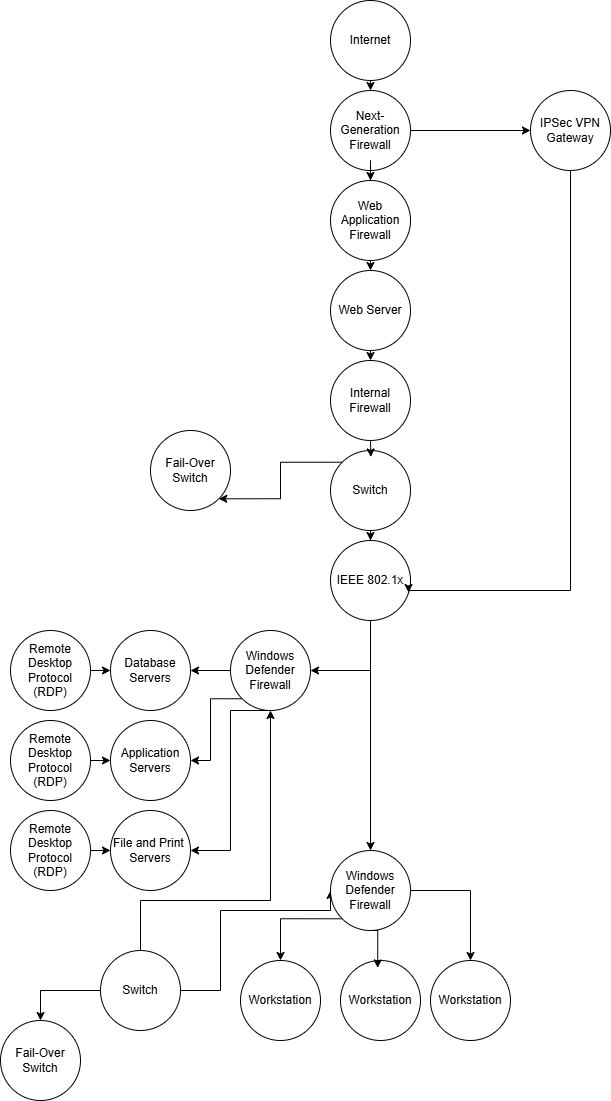

The diagram above was exported from draw.io. Its source (the exported page's mxGraphModel, read from the mxfile embedded in the PNG):
<mxGraphModel dx="1493" dy="689" grid="1" gridSize="10" guides="1" tooltips="1" connect="1" arrows="1" fold="1" page="1" pageScale="1" pageWidth="850" pageHeight="1100" math="0" shadow="0">
  <root>
    <mxCell id="0" />
    <mxCell id="1" parent="0" />
    <mxCell id="fxjfOWX_N1p07FyCANjN-14" style="edgeStyle=orthogonalEdgeStyle;rounded=0;orthogonalLoop=1;jettySize=auto;html=1;exitX=0.5;exitY=1;exitDx=0;exitDy=0;entryX=0.5;entryY=0;entryDx=0;entryDy=0;" parent="1" source="fxjfOWX_N1p07FyCANjN-1" target="fxjfOWX_N1p07FyCANjN-2" edge="1">
      <mxGeometry relative="1" as="geometry" />
    </mxCell>
    <mxCell id="fxjfOWX_N1p07FyCANjN-1" value="Internet" style="ellipse;whiteSpace=wrap;html=1;aspect=fixed;" parent="1" vertex="1">
      <mxGeometry x="230" width="80" height="80" as="geometry" />
    </mxCell>
    <mxCell id="hNJJRzJnCz16vDccs3mK-38" style="edgeStyle=orthogonalEdgeStyle;rounded=0;orthogonalLoop=1;jettySize=auto;html=1;exitX=1;exitY=0.5;exitDx=0;exitDy=0;entryX=0;entryY=0.5;entryDx=0;entryDy=0;" edge="1" parent="1" source="fxjfOWX_N1p07FyCANjN-2" target="hNJJRzJnCz16vDccs3mK-37">
      <mxGeometry relative="1" as="geometry" />
    </mxCell>
    <mxCell id="fxjfOWX_N1p07FyCANjN-2" value="Next-Generation Firewall" style="ellipse;whiteSpace=wrap;html=1;aspect=fixed;" parent="1" vertex="1">
      <mxGeometry x="230" y="90" width="80" height="80" as="geometry" />
    </mxCell>
    <mxCell id="fxjfOWX_N1p07FyCANjN-34" style="edgeStyle=orthogonalEdgeStyle;rounded=0;orthogonalLoop=1;jettySize=auto;html=1;exitX=0;exitY=0;exitDx=0;exitDy=0;entryX=1;entryY=1;entryDx=0;entryDy=0;" parent="1" source="fxjfOWX_N1p07FyCANjN-3" target="fxjfOWX_N1p07FyCANjN-32" edge="1">
      <mxGeometry relative="1" as="geometry" />
    </mxCell>
    <mxCell id="hNJJRzJnCz16vDccs3mK-29" style="edgeStyle=orthogonalEdgeStyle;rounded=0;orthogonalLoop=1;jettySize=auto;html=1;exitX=0.5;exitY=1;exitDx=0;exitDy=0;" edge="1" parent="1" source="fxjfOWX_N1p07FyCANjN-3" target="hNJJRzJnCz16vDccs3mK-5">
      <mxGeometry relative="1" as="geometry" />
    </mxCell>
    <mxCell id="fxjfOWX_N1p07FyCANjN-3" value="Switch" style="ellipse;whiteSpace=wrap;html=1;aspect=fixed;" parent="1" vertex="1">
      <mxGeometry x="230" y="450" width="80" height="80" as="geometry" />
    </mxCell>
    <mxCell id="hNJJRzJnCz16vDccs3mK-3" style="edgeStyle=orthogonalEdgeStyle;rounded=0;orthogonalLoop=1;jettySize=auto;html=1;exitX=0.5;exitY=1;exitDx=0;exitDy=0;entryX=0.5;entryY=0;entryDx=0;entryDy=0;" edge="1" parent="1" source="fxjfOWX_N1p07FyCANjN-4" target="hNJJRzJnCz16vDccs3mK-1">
      <mxGeometry relative="1" as="geometry" />
    </mxCell>
    <mxCell id="fxjfOWX_N1p07FyCANjN-5" value="Application Servers" style="ellipse;whiteSpace=wrap;html=1;aspect=fixed;" parent="1" vertex="1">
      <mxGeometry x="10" y="720" width="80" height="80" as="geometry" />
    </mxCell>
    <mxCell id="fxjfOWX_N1p07FyCANjN-6" value="Database Servers" style="ellipse;whiteSpace=wrap;html=1;aspect=fixed;" parent="1" vertex="1">
      <mxGeometry x="10" y="630" width="80" height="80" as="geometry" />
    </mxCell>
    <mxCell id="fxjfOWX_N1p07FyCANjN-7" value="File and Print&amp;nbsp;&lt;div&gt;Servers&lt;/div&gt;" style="ellipse;whiteSpace=wrap;html=1;aspect=fixed;" parent="1" vertex="1">
      <mxGeometry x="10" y="810" width="80" height="80" as="geometry" />
    </mxCell>
    <mxCell id="fxjfOWX_N1p07FyCANjN-11" value="Workstation" style="ellipse;whiteSpace=wrap;html=1;aspect=fixed;" parent="1" vertex="1">
      <mxGeometry x="140" y="960" width="80" height="80" as="geometry" />
    </mxCell>
    <mxCell id="fxjfOWX_N1p07FyCANjN-12" value="Workstation" style="ellipse;whiteSpace=wrap;html=1;aspect=fixed;" parent="1" vertex="1">
      <mxGeometry x="240" y="960" width="80" height="80" as="geometry" />
    </mxCell>
    <mxCell id="fxjfOWX_N1p07FyCANjN-13" value="Workstation" style="ellipse;whiteSpace=wrap;html=1;aspect=fixed;" parent="1" vertex="1">
      <mxGeometry x="330" y="960" width="80" height="80" as="geometry" />
    </mxCell>
    <mxCell id="hNJJRzJnCz16vDccs3mK-34" style="edgeStyle=orthogonalEdgeStyle;rounded=0;orthogonalLoop=1;jettySize=auto;html=1;exitX=0;exitY=0.5;exitDx=0;exitDy=0;entryX=0.5;entryY=0;entryDx=0;entryDy=0;" edge="1" parent="1" source="fxjfOWX_N1p07FyCANjN-25" target="fxjfOWX_N1p07FyCANjN-33">
      <mxGeometry relative="1" as="geometry" />
    </mxCell>
    <mxCell id="hNJJRzJnCz16vDccs3mK-48" style="edgeStyle=orthogonalEdgeStyle;rounded=0;orthogonalLoop=1;jettySize=auto;html=1;exitX=0.5;exitY=0;exitDx=0;exitDy=0;entryX=0.5;entryY=1;entryDx=0;entryDy=0;" edge="1" parent="1" source="fxjfOWX_N1p07FyCANjN-25" target="hNJJRzJnCz16vDccs3mK-23">
      <mxGeometry relative="1" as="geometry">
        <Array as="points">
          <mxPoint x="40" y="900" />
          <mxPoint x="170" y="900" />
        </Array>
      </mxGeometry>
    </mxCell>
    <mxCell id="hNJJRzJnCz16vDccs3mK-49" style="edgeStyle=orthogonalEdgeStyle;rounded=0;orthogonalLoop=1;jettySize=auto;html=1;exitX=1;exitY=0.5;exitDx=0;exitDy=0;entryX=0;entryY=0.5;entryDx=0;entryDy=0;" edge="1" parent="1" source="fxjfOWX_N1p07FyCANjN-25" target="hNJJRzJnCz16vDccs3mK-17">
      <mxGeometry relative="1" as="geometry">
        <Array as="points">
          <mxPoint x="120" y="990" />
          <mxPoint x="120" y="910" />
          <mxPoint x="230" y="910" />
        </Array>
      </mxGeometry>
    </mxCell>
    <mxCell id="fxjfOWX_N1p07FyCANjN-25" value="Switch" style="ellipse;whiteSpace=wrap;html=1;aspect=fixed;" parent="1" vertex="1">
      <mxGeometry y="950" width="80" height="80" as="geometry" />
    </mxCell>
    <mxCell id="fxjfOWX_N1p07FyCANjN-32" value="Fail-Over Switch" style="ellipse;whiteSpace=wrap;html=1;aspect=fixed;" parent="1" vertex="1">
      <mxGeometry x="50" y="430" width="80" height="80" as="geometry" />
    </mxCell>
    <mxCell id="fxjfOWX_N1p07FyCANjN-33" value="Fail-Over Switch" style="ellipse;whiteSpace=wrap;html=1;aspect=fixed;" parent="1" vertex="1">
      <mxGeometry x="-100" y="1020" width="80" height="80" as="geometry" />
    </mxCell>
    <mxCell id="hNJJRzJnCz16vDccs3mK-1" value="Internal Firewall" style="ellipse;whiteSpace=wrap;html=1;aspect=fixed;" vertex="1" parent="1">
      <mxGeometry x="230" y="360" width="80" height="80" as="geometry" />
    </mxCell>
    <mxCell id="hNJJRzJnCz16vDccs3mK-35" style="edgeStyle=orthogonalEdgeStyle;rounded=0;orthogonalLoop=1;jettySize=auto;html=1;exitX=0.5;exitY=1;exitDx=0;exitDy=0;entryX=1;entryY=0.5;entryDx=0;entryDy=0;" edge="1" parent="1" source="hNJJRzJnCz16vDccs3mK-5" target="hNJJRzJnCz16vDccs3mK-23">
      <mxGeometry relative="1" as="geometry" />
    </mxCell>
    <mxCell id="hNJJRzJnCz16vDccs3mK-36" style="edgeStyle=orthogonalEdgeStyle;rounded=0;orthogonalLoop=1;jettySize=auto;html=1;exitX=0.5;exitY=1;exitDx=0;exitDy=0;entryX=0.5;entryY=0;entryDx=0;entryDy=0;" edge="1" parent="1" source="hNJJRzJnCz16vDccs3mK-5" target="hNJJRzJnCz16vDccs3mK-17">
      <mxGeometry relative="1" as="geometry" />
    </mxCell>
    <mxCell id="hNJJRzJnCz16vDccs3mK-5" value="IEEE 802.1x" style="ellipse;whiteSpace=wrap;html=1;aspect=fixed;" vertex="1" parent="1">
      <mxGeometry x="230" y="540" width="80" height="80" as="geometry" />
    </mxCell>
    <mxCell id="hNJJRzJnCz16vDccs3mK-6" value="" style="edgeStyle=orthogonalEdgeStyle;rounded=0;orthogonalLoop=1;jettySize=auto;html=1;exitX=0.5;exitY=1;exitDx=0;exitDy=0;" edge="1" parent="1" source="fxjfOWX_N1p07FyCANjN-2" target="fxjfOWX_N1p07FyCANjN-8">
      <mxGeometry relative="1" as="geometry">
        <mxPoint x="270" y="180" as="sourcePoint" />
        <mxPoint x="270" y="260" as="targetPoint" />
        <Array as="points" />
      </mxGeometry>
    </mxCell>
    <mxCell id="hNJJRzJnCz16vDccs3mK-31" style="edgeStyle=orthogonalEdgeStyle;rounded=0;orthogonalLoop=1;jettySize=auto;html=1;exitX=0.5;exitY=1;exitDx=0;exitDy=0;entryX=0.5;entryY=0;entryDx=0;entryDy=0;" edge="1" parent="1" source="fxjfOWX_N1p07FyCANjN-8" target="fxjfOWX_N1p07FyCANjN-4">
      <mxGeometry relative="1" as="geometry" />
    </mxCell>
    <mxCell id="fxjfOWX_N1p07FyCANjN-8" value="Web Application Firewall" style="ellipse;whiteSpace=wrap;html=1;aspect=fixed;" parent="1" vertex="1">
      <mxGeometry x="230" y="180" width="80" height="80" as="geometry" />
    </mxCell>
    <mxCell id="fxjfOWX_N1p07FyCANjN-4" value="Web Server" style="ellipse;whiteSpace=wrap;html=1;aspect=fixed;" parent="1" vertex="1">
      <mxGeometry x="230" y="270" width="80" height="80" as="geometry" />
    </mxCell>
    <mxCell id="hNJJRzJnCz16vDccs3mK-20" style="edgeStyle=orthogonalEdgeStyle;rounded=0;orthogonalLoop=1;jettySize=auto;html=1;exitX=0;exitY=1;exitDx=0;exitDy=0;entryX=0.5;entryY=0;entryDx=0;entryDy=0;" edge="1" parent="1" source="hNJJRzJnCz16vDccs3mK-17" target="fxjfOWX_N1p07FyCANjN-11">
      <mxGeometry relative="1" as="geometry" />
    </mxCell>
    <mxCell id="hNJJRzJnCz16vDccs3mK-22" style="edgeStyle=orthogonalEdgeStyle;rounded=0;orthogonalLoop=1;jettySize=auto;html=1;exitX=1;exitY=0.5;exitDx=0;exitDy=0;entryX=0.5;entryY=0;entryDx=0;entryDy=0;" edge="1" parent="1" source="hNJJRzJnCz16vDccs3mK-17" target="fxjfOWX_N1p07FyCANjN-13">
      <mxGeometry relative="1" as="geometry" />
    </mxCell>
    <mxCell id="hNJJRzJnCz16vDccs3mK-17" value="Windows Defender Firewall" style="ellipse;whiteSpace=wrap;html=1;aspect=fixed;" vertex="1" parent="1">
      <mxGeometry x="230" y="850" width="80" height="80" as="geometry" />
    </mxCell>
    <mxCell id="hNJJRzJnCz16vDccs3mK-21" style="edgeStyle=orthogonalEdgeStyle;rounded=0;orthogonalLoop=1;jettySize=auto;html=1;exitX=0.5;exitY=1;exitDx=0;exitDy=0;entryX=0.465;entryY=0.093;entryDx=0;entryDy=0;entryPerimeter=0;" edge="1" parent="1" source="hNJJRzJnCz16vDccs3mK-17" target="fxjfOWX_N1p07FyCANjN-12">
      <mxGeometry relative="1" as="geometry" />
    </mxCell>
    <mxCell id="hNJJRzJnCz16vDccs3mK-25" style="edgeStyle=orthogonalEdgeStyle;rounded=0;orthogonalLoop=1;jettySize=auto;html=1;exitX=0;exitY=0.5;exitDx=0;exitDy=0;entryX=1;entryY=0.5;entryDx=0;entryDy=0;" edge="1" parent="1" source="hNJJRzJnCz16vDccs3mK-23" target="fxjfOWX_N1p07FyCANjN-6">
      <mxGeometry relative="1" as="geometry" />
    </mxCell>
    <mxCell id="hNJJRzJnCz16vDccs3mK-26" style="edgeStyle=orthogonalEdgeStyle;rounded=0;orthogonalLoop=1;jettySize=auto;html=1;exitX=0;exitY=1;exitDx=0;exitDy=0;entryX=1;entryY=0.5;entryDx=0;entryDy=0;" edge="1" parent="1" source="hNJJRzJnCz16vDccs3mK-23" target="fxjfOWX_N1p07FyCANjN-5">
      <mxGeometry relative="1" as="geometry" />
    </mxCell>
    <mxCell id="hNJJRzJnCz16vDccs3mK-23" value="Windows Defender Firewall" style="ellipse;whiteSpace=wrap;html=1;aspect=fixed;" vertex="1" parent="1">
      <mxGeometry x="130" y="630" width="80" height="80" as="geometry" />
    </mxCell>
    <mxCell id="hNJJRzJnCz16vDccs3mK-30" style="edgeStyle=orthogonalEdgeStyle;rounded=0;orthogonalLoop=1;jettySize=auto;html=1;exitX=0.5;exitY=1;exitDx=0;exitDy=0;entryX=0.504;entryY=0.081;entryDx=0;entryDy=0;entryPerimeter=0;" edge="1" parent="1" source="hNJJRzJnCz16vDccs3mK-1" target="fxjfOWX_N1p07FyCANjN-3">
      <mxGeometry relative="1" as="geometry" />
    </mxCell>
    <mxCell id="hNJJRzJnCz16vDccs3mK-32" style="edgeStyle=orthogonalEdgeStyle;rounded=0;orthogonalLoop=1;jettySize=auto;html=1;exitX=0.5;exitY=1;exitDx=0;exitDy=0;entryX=1;entryY=0.5;entryDx=0;entryDy=0;" edge="1" parent="1" source="hNJJRzJnCz16vDccs3mK-23" target="fxjfOWX_N1p07FyCANjN-7">
      <mxGeometry relative="1" as="geometry">
        <Array as="points">
          <mxPoint x="130" y="710" />
          <mxPoint x="130" y="850" />
        </Array>
      </mxGeometry>
    </mxCell>
    <mxCell id="hNJJRzJnCz16vDccs3mK-37" value="IPSec VPN Gateway" style="ellipse;whiteSpace=wrap;html=1;aspect=fixed;" vertex="1" parent="1">
      <mxGeometry x="430" y="90" width="80" height="80" as="geometry" />
    </mxCell>
    <mxCell id="hNJJRzJnCz16vDccs3mK-39" style="edgeStyle=orthogonalEdgeStyle;rounded=0;orthogonalLoop=1;jettySize=auto;html=1;exitX=0.5;exitY=1;exitDx=0;exitDy=0;entryX=0.975;entryY=0.65;entryDx=0;entryDy=0;entryPerimeter=0;" edge="1" parent="1" source="hNJJRzJnCz16vDccs3mK-37" target="hNJJRzJnCz16vDccs3mK-5">
      <mxGeometry relative="1" as="geometry">
        <Array as="points">
          <mxPoint x="470" y="590" />
          <mxPoint x="308" y="590" />
        </Array>
      </mxGeometry>
    </mxCell>
    <mxCell id="hNJJRzJnCz16vDccs3mK-47" style="edgeStyle=orthogonalEdgeStyle;rounded=0;orthogonalLoop=1;jettySize=auto;html=1;exitX=1;exitY=0.5;exitDx=0;exitDy=0;entryX=0;entryY=0.5;entryDx=0;entryDy=0;" edge="1" parent="1" source="hNJJRzJnCz16vDccs3mK-40" target="fxjfOWX_N1p07FyCANjN-7">
      <mxGeometry relative="1" as="geometry" />
    </mxCell>
    <mxCell id="hNJJRzJnCz16vDccs3mK-40" value="Remote Desktop Protocol (RDP)" style="ellipse;whiteSpace=wrap;html=1;aspect=fixed;" vertex="1" parent="1">
      <mxGeometry x="-90" y="810" width="80" height="80" as="geometry" />
    </mxCell>
    <mxCell id="hNJJRzJnCz16vDccs3mK-45" style="edgeStyle=orthogonalEdgeStyle;rounded=0;orthogonalLoop=1;jettySize=auto;html=1;exitX=1;exitY=0.5;exitDx=0;exitDy=0;entryX=0;entryY=0.5;entryDx=0;entryDy=0;" edge="1" parent="1" source="hNJJRzJnCz16vDccs3mK-43" target="fxjfOWX_N1p07FyCANjN-6">
      <mxGeometry relative="1" as="geometry" />
    </mxCell>
    <mxCell id="hNJJRzJnCz16vDccs3mK-43" value="Remote Desktop Protocol (RDP)" style="ellipse;whiteSpace=wrap;html=1;aspect=fixed;" vertex="1" parent="1">
      <mxGeometry x="-90" y="630" width="80" height="80" as="geometry" />
    </mxCell>
    <mxCell id="hNJJRzJnCz16vDccs3mK-46" style="edgeStyle=orthogonalEdgeStyle;rounded=0;orthogonalLoop=1;jettySize=auto;html=1;exitX=1;exitY=0.5;exitDx=0;exitDy=0;entryX=0;entryY=0.5;entryDx=0;entryDy=0;" edge="1" parent="1" source="hNJJRzJnCz16vDccs3mK-44" target="fxjfOWX_N1p07FyCANjN-5">
      <mxGeometry relative="1" as="geometry" />
    </mxCell>
    <mxCell id="hNJJRzJnCz16vDccs3mK-44" value="Remote Desktop Protocol (RDP)" style="ellipse;whiteSpace=wrap;html=1;aspect=fixed;" vertex="1" parent="1">
      <mxGeometry x="-90" y="720" width="80" height="80" as="geometry" />
    </mxCell>
  </root>
</mxGraphModel>